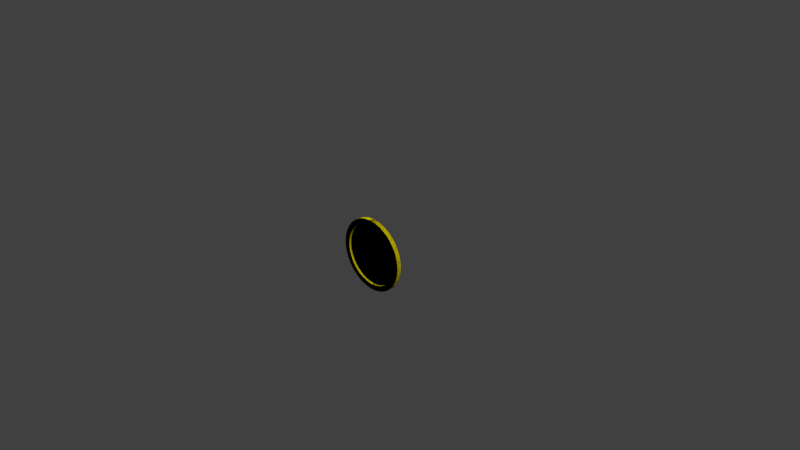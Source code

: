 # Source: Coin.blend  (saved by Blender 2.72.0; exported with 4.5.12 LTS)
import bpy
from mathutils import Matrix  # noqa: F401  (used for matrix-valued properties, if any)

bpy.ops.wm.read_factory_settings(use_empty=True)
scene = bpy.context.scene
scene.name = 'Scene'

# ---- collections
col_collection_1 = bpy.data.collections.new('Collection 1'); scene.collection.children.link(col_collection_1)

# ---- materials (node trees are filled in below, after node groups)
mat_gold = bpy.data.materials.new('Gold')
mat_gold.alpha_threshold = 0.0
mat_gold.use_transparent_shadow = False
mat_gold.diffuse_color = (0.8, 0.6893, 0.0, 1.0)
mat_gold.roughness = 0.5
mat_gold.specular_intensity = 0.8625

# ---- material node trees

# ---- world
world_world = bpy.data.worlds.new('World'); scene.world = world_world
world_world.color = (0.05088, 0.05088, 0.05088)
world_world.use_sun_shadow = False
world_world.sun_shadow_jitter_overblur = 0.0
world_world.cycles.sampling_method = 'MANUAL'
world_world.cycles.sample_map_resolution = 256

# ---- cameras
cam_camera = bpy.data.cameras.new('Camera')
cam_camera.clip_end = 100.0
cam_camera.lens = 35.0
cam_camera.sensor_width = 32.0
cam_camera.sensor_height = 18.0
cam_camera.ortho_scale = 7.314
cam_camera.dof.focus_distance = 0.0
cam_camera.dof.aperture_fstop = 128.0

# ---- meshes
me_cylinder = bpy.data.meshes.new('Cylinder')
me_cylinder.from_pydata([(0.0, 0.009664, 0.5), (0.0, -0.05, 0.5), (0.09755, 0.009664, 0.4904), (0.09755, -0.05, 0.4904), (0.1913, 0.009664, 0.4619), (0.1913, -0.05, 0.4619), (0.2778, 0.009664, 0.4157), (0.2778, -0.05, 0.4157), (0.3536, 0.009664, 0.3536), (0.3536, -0.05, 0.3536), (0.4157, 0.009664, 0.2778), (0.4157, -0.05, 0.2778), (0.4619, 0.009664, 0.1913), (0.4619, -0.05, 0.1913), (0.4904, 0.009664, 0.09755), (0.4904, -0.05, 0.09755), (0.5, 0.009664, 3.702e-08), (0.5, -0.05, 4.152e-08), (0.4904, 0.009664, -0.09755), (0.4904, -0.05, -0.09755), (0.4619, 0.009664, -0.1913), (0.4619, -0.05, -0.1913), (0.4157, 0.009664, -0.2778), (0.4157, -0.05, -0.2778), (0.3536, 0.009664, -0.3536), (0.3536, -0.05, -0.3536), (0.2778, 0.009664, -0.4157), (0.2778, -0.05, -0.4157), (0.1913, 0.009664, -0.4619), (0.1913, -0.05, -0.4619), (0.09755, 0.009664, -0.4904), (0.09755, -0.05, -0.4904), (-1.629e-07, 0.009664, -0.5), (-1.629e-07, -0.05, -0.5), (-0.09755, 0.009664, -0.4904), (-0.09755, -0.05, -0.4904), (-0.1913, 0.009664, -0.4619), (-0.1913, -0.05, -0.4619), (-0.2778, 0.009664, -0.4157), (-0.2778, -0.05, -0.4157), (-0.3536, 0.009664, -0.3536), (-0.3536, -0.05, -0.3536), (-0.4157, 0.009664, -0.2778), (-0.4157, -0.05, -0.2778), (-0.4619, 0.009664, -0.1913), (-0.4619, -0.05, -0.1913), (-0.4904, 0.009664, -0.09754), (-0.4904, -0.05, -0.09754), (-0.5, 0.009664, 4.821e-07), (-0.5, -0.05, 4.866e-07), (-0.4904, 0.009664, 0.09755), (-0.4904, -0.05, 0.09755), (-0.4619, 0.009664, 0.1913), (-0.4619, -0.05, 0.1913), (-0.4157, 0.009664, 0.2778), (-0.4157, -0.05, 0.2778), (-0.3536, 0.009664, 0.3536), (-0.3536, -0.05, 0.3536), (-0.2778, 0.009664, 0.4157), (-0.2778, -0.05, 0.4157), (-0.1913, 0.009664, 0.4619), (-0.1913, -0.05, 0.4619), (-0.09754, 0.009664, 0.4904), (-0.09754, -0.05, 0.4904), (5.718e-09, -0.05, 0.4242), (0.08276, -0.05, 0.4161), (0.1623, -0.05, 0.3919), (0.2357, -0.05, 0.3527), (0.3, -0.05, 0.3), (0.3527, -0.05, 0.2357), (0.3919, -0.05, 0.1623), (0.4161, -0.05, 0.08276), (0.4242, -0.05, 5.952e-08), (0.4161, -0.05, -0.08276), (0.3919, -0.05, -0.1623), (0.3527, -0.05, -0.2357), (0.3, -0.05, -0.3), (0.2357, -0.05, -0.3527), (0.1623, -0.05, -0.3919), (0.08276, -0.05, -0.4161), (-1.325e-07, -0.05, -0.4242), (-0.08276, -0.05, -0.4161), (-0.1623, -0.05, -0.3919), (-0.2357, -0.05, -0.3527), (-0.3, -0.05, -0.3), (-0.3527, -0.05, -0.2357), (-0.3919, -0.05, -0.1623), (-0.4161, -0.05, -0.08276), (-0.4242, -0.05, 4.371e-07), (-0.4161, -0.05, 0.08276), (-0.3919, -0.05, 0.1623), (-0.3527, -0.05, 0.2357), (-0.3, -0.05, 0.3), (-0.2357, -0.05, 0.3527), (-0.1623, -0.05, 0.3919), (-0.08276, -0.05, 0.4161), (5.718e-09, -0.01928, 0.4242), (0.08276, -0.01928, 0.4161), (0.1623, -0.01928, 0.3919), (0.2357, -0.01928, 0.3527), (0.3, -0.01928, 0.3), (0.3527, -0.01928, 0.2357), (0.3919, -0.01928, 0.1623), (0.4161, -0.01928, 0.08276), (0.4242, -0.01928, 5.72e-08), (0.4161, -0.01928, -0.08276), (0.3919, -0.01928, -0.1623), (0.3527, -0.01928, -0.2357), (0.3, -0.01928, -0.3), (0.2357, -0.01928, -0.3527), (0.1623, -0.01928, -0.3919), (0.08276, -0.01928, -0.4161), (-1.325e-07, -0.01928, -0.4242), (-0.08276, -0.01928, -0.4161), (-0.1623, -0.01928, -0.3919), (-0.2357, -0.01928, -0.3527), (-0.3, -0.01928, -0.3), (-0.3527, -0.01928, -0.2357), (-0.3919, -0.01928, -0.1623), (-0.4161, -0.01928, -0.08276), (-0.4242, -0.01928, 4.348e-07), (-0.4161, -0.01928, 0.08276), (-0.3919, -0.01928, 0.1623), (-0.3527, -0.01928, 0.2357), (-0.3, -0.01928, 0.3), (-0.2357, -0.01928, 0.3527), (-0.1623, -0.01928, 0.3919), (-0.08276, -0.01928, 0.4161), (6.543e-08, -0.01928, 1.505e-07), (6.706e-08, -0.01928, 1.505e-07), (5.96e-08, -0.01928, 1.505e-07), (5.96e-08, -0.01928, 1.505e-07), (5.96e-08, -0.01928, 1.505e-07), (5.96e-08, -0.01928, 1.505e-07), (5.96e-08, -0.01928, 1.505e-07), (5.96e-08, -0.01928, 1.505e-07), (5.96e-08, -0.01928, 1.486e-07), (5.96e-08, -0.01928, 1.505e-07), (5.96e-08, -0.01928, 1.505e-07), (5.96e-08, -0.01928, 1.505e-07), (5.96e-08, -0.01928, 1.505e-07), (5.96e-08, -0.01928, 1.505e-07), (5.96e-08, -0.01928, 1.505e-07), (6.706e-08, -0.01928, 1.505e-07), (6.543e-08, -0.01928, 1.505e-07), (6.706e-08, -0.01928, 1.505e-07), (5.96e-08, -0.01928, 1.505e-07), (5.96e-08, -0.01928, 1.505e-07), (5.96e-08, -0.01928, 1.505e-07), (5.96e-08, -0.01928, 1.505e-07), (5.96e-08, -0.01928, 1.505e-07), (5.96e-08, -0.01928, 1.505e-07), (5.96e-08, -0.01928, 1.486e-07), (5.96e-08, -0.01928, 1.505e-07), (5.96e-08, -0.01928, 1.505e-07), (5.96e-08, -0.01928, 1.505e-07), (5.96e-08, -0.01928, 1.505e-07), (5.96e-08, -0.01928, 1.505e-07), (5.96e-08, -0.01928, 1.505e-07), (6.706e-08, -0.01928, 1.505e-07)], [], [(0, 1, 3, 2), (2, 3, 5, 4), (4, 5, 7, 6), (6, 7, 9, 8), (8, 9, 11, 10), (10, 11, 13, 12), (12, 13, 15, 14), (14, 15, 17, 16), (16, 17, 19, 18), (18, 19, 21, 20), (20, 21, 23, 22), (22, 23, 25, 24), (24, 25, 27, 26), (26, 27, 29, 28), (28, 29, 31, 30), (30, 31, 33, 32), (32, 33, 35, 34), (34, 35, 37, 36), (36, 37, 39, 38), (38, 39, 41, 40), (40, 41, 43, 42), (42, 43, 45, 44), (44, 45, 47, 46), (46, 47, 49, 48), (48, 49, 51, 50), (50, 51, 53, 52), (52, 53, 55, 54), (54, 55, 57, 56), (56, 57, 59, 58), (58, 59, 61, 60), (55, 53, 90, 91), (62, 63, 1, 0), (60, 61, 63, 62), (11, 9, 68, 69), (33, 31, 79, 80), (61, 59, 93, 94), (39, 37, 82, 83), (3, 1, 64, 65), (17, 15, 71, 72), (45, 43, 85, 86), (23, 21, 74, 75), (51, 49, 88, 89), (7, 5, 66, 67), (29, 27, 77, 78), (57, 55, 91, 92), (35, 33, 80, 81), (13, 11, 69, 70), (63, 61, 94, 95), (41, 39, 83, 84), (19, 17, 72, 73), (47, 45, 86, 87), (25, 23, 75, 76), (53, 51, 89, 90), (9, 7, 67, 68), (31, 29, 78, 79), (59, 57, 92, 93), (37, 35, 81, 82), (15, 13, 70, 71), (1, 63, 95, 64), (43, 41, 84, 85), (21, 19, 73, 74), (49, 47, 87, 88), (5, 3, 65, 66), (27, 25, 76, 77), (93, 92, 124, 125), (82, 81, 113, 114), (71, 70, 102, 103), (91, 90, 122, 123), (69, 68, 100, 101), (80, 79, 111, 112), (89, 88, 120, 121), (67, 66, 98, 99), (78, 77, 109, 110), (87, 86, 118, 119), (65, 64, 96, 97), (76, 75, 107, 108), (64, 95, 127, 96), (85, 84, 116, 117), (74, 73, 105, 106), (94, 93, 125, 126), (83, 82, 114, 115), (72, 71, 103, 104), (92, 91, 123, 124), (81, 80, 112, 113), (70, 69, 101, 102), (90, 89, 121, 122), (68, 67, 99, 100), (79, 78, 110, 111), (88, 87, 119, 120), (66, 65, 97, 98), (77, 76, 108, 109), (86, 85, 117, 118), (75, 74, 106, 107), (95, 94, 126, 127), (84, 83, 115, 116), (73, 72, 104, 105), (121, 120, 152, 153), (99, 98, 130, 131), (110, 109, 141, 142), (119, 118, 150, 151), (97, 96, 128, 129), (108, 107, 139, 140), (96, 127, 159, 128), (117, 116, 148, 149), (106, 105, 137, 138), (126, 125, 157, 158), (115, 114, 146, 147), (104, 103, 135, 136), (124, 123, 155, 156), (113, 112, 144, 145), (102, 101, 133, 134), (122, 121, 153, 154), (100, 99, 131, 132), (111, 110, 142, 143), (120, 119, 151, 152), (98, 97, 129, 130), (109, 108, 140, 141), (118, 117, 149, 150), (107, 106, 138, 139), (127, 126, 158, 159), (116, 115, 147, 148), (105, 104, 136, 137), (125, 124, 156, 157), (114, 113, 145, 146), (103, 102, 134, 135), (123, 122, 154, 155), (101, 100, 132, 133), (112, 111, 143, 144)])
me_cylinder.materials.append(mat_gold)
me_cylinder.use_remesh_preserve_volume = False
me_cylinder.use_remesh_preserve_attributes = False
me_cylinder.use_mirror_vertex_groups = False
me_cylinder.update()

# ---- objects
ob_coin = bpy.data.objects.new('Coin', me_cylinder)
ob_camera = bpy.data.objects.new('Camera', cam_camera)

# ---- transforms, parenting, visibility, modifiers, constraints
ob_coin.location = (0.0, 0.0, 0.0)
ob_coin.lineart.crease_threshold = 0.0
_m = ob_coin.modifiers.new('Mirror', 'MIRROR')
_m.use_axis = (False, False, True)
ob_camera.location = (7.481, -6.508, 5.344)
ob_camera.rotation_euler = (1.109, 0.01082, 0.8149)
ob_camera.lock_rotations_4d = False
ob_camera.empty_display_type = 'ARROWS'
ob_camera.color = (0.0, 0.0, 0.0, 0.0)
ob_camera.hide_select = True
ob_camera.display_type = 'WIRE'
ob_camera.lineart.crease_threshold = 0.0

# ---- collection membership
col_collection_1.objects.link(ob_coin)
col_collection_1.objects.link(ob_camera)

# ---- scene / render settings (as saved in the file)
scene.camera = ob_camera
scene.frame_start = 1; scene.frame_end = 250; scene.frame_set(1)
scene.render.engine = 'BLENDER_EEVEE_NEXT'
scene.render.resolution_percentage = 50
scene.render.dither_intensity = 0.0
scene.cycles.use_denoising = False
scene.cycles.samples = 10
scene.cycles.sampling_pattern = 'TABULATED_SOBOL'
scene.cycles.light_sampling_threshold = 0.0
scene.cycles.use_adaptive_sampling = False
scene.cycles.use_light_tree = False
scene.cycles.blur_glossy = 0.0
scene.cycles.pixel_filter_type = 'GAUSSIAN'
scene.cycles.sample_clamp_indirect = 0.0
scene.view_settings.view_transform = 'Standard'
bpy.context.view_layer.update()

# ---- added for rendering (the .blend has no usable light): sun
light_auto_sun = bpy.data.lights.new('AutoSun', 'SUN')
light_auto_sun.energy = 3.0
light_auto_sun.angle = 0.0523599
ob_auto_sun = bpy.data.objects.new('AutoSun', light_auto_sun)
scene.collection.objects.link(ob_auto_sun)
ob_auto_sun.rotation_euler = (0.872665, 0.174533, 0.523599)
bpy.context.view_layer.update()

